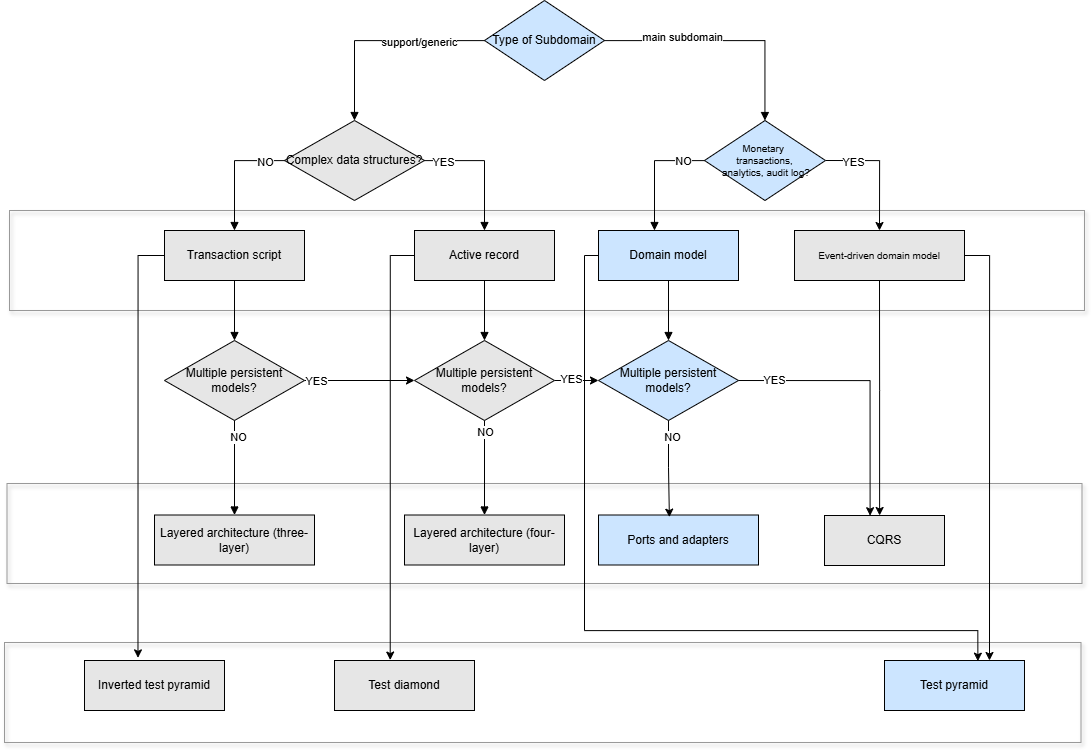

The diagram above was exported from draw.io. Its source (the exported page's mxGraphModel, read from the mxfile embedded in the PNG):
<mxGraphModel dx="2936" dy="991" grid="1" gridSize="10" guides="1" tooltips="1" connect="1" arrows="1" fold="1" page="1" pageScale="1" pageWidth="827" pageHeight="1169" math="0" shadow="0">
  <root>
    <mxCell id="WIyWlLk6GJQsqaUBKTNV-0" />
    <mxCell id="WIyWlLk6GJQsqaUBKTNV-1" parent="WIyWlLk6GJQsqaUBKTNV-0" />
    <mxCell id="6PE6ahszDHU0NhGpdCNn-98" value="" style="whiteSpace=wrap;html=1;fillColor=none;shadow=1;strokeColor=#999999;" vertex="1" parent="WIyWlLk6GJQsqaUBKTNV-1">
      <mxGeometry x="-180" y="662" width="1076.5" height="100" as="geometry" />
    </mxCell>
    <mxCell id="6PE6ahszDHU0NhGpdCNn-97" value="" style="whiteSpace=wrap;html=1;fillColor=none;shadow=1;strokeColor=#999999;" vertex="1" parent="WIyWlLk6GJQsqaUBKTNV-1">
      <mxGeometry x="-177.5" y="503" width="1075" height="100" as="geometry" />
    </mxCell>
    <mxCell id="6PE6ahszDHU0NhGpdCNn-96" value="" style="whiteSpace=wrap;html=1;fillColor=none;shadow=1;strokeColor=#999999;" vertex="1" parent="WIyWlLk6GJQsqaUBKTNV-1">
      <mxGeometry x="-175" y="230" width="1075" height="100" as="geometry" />
    </mxCell>
    <mxCell id="6PE6ahszDHU0NhGpdCNn-34" value="Type of Subdomain" style="rhombus;whiteSpace=wrap;html=1;strokeColor=#000000;fillColor=#CCE5FF;" vertex="1" parent="WIyWlLk6GJQsqaUBKTNV-1">
      <mxGeometry x="300" y="20" width="120" height="80" as="geometry" />
    </mxCell>
    <mxCell id="6PE6ahszDHU0NhGpdCNn-35" value="Complex data structures?" style="rhombus;whiteSpace=wrap;html=1;strokeColor=#000000;fillColor=#E6E6E6;" vertex="1" parent="WIyWlLk6GJQsqaUBKTNV-1">
      <mxGeometry x="100" y="140" width="140" height="80" as="geometry" />
    </mxCell>
    <mxCell id="6PE6ahszDHU0NhGpdCNn-36" value="Transaction script" style="rounded=0;whiteSpace=wrap;html=1;strokeColor=#000000;fillColor=#E6E6E6;" vertex="1" parent="WIyWlLk6GJQsqaUBKTNV-1">
      <mxGeometry x="-20" y="250" width="140" height="50" as="geometry" />
    </mxCell>
    <mxCell id="6PE6ahszDHU0NhGpdCNn-37" value="Active record" style="rounded=0;whiteSpace=wrap;html=1;strokeColor=#000000;fillColor=#E6E6E6;" vertex="1" parent="WIyWlLk6GJQsqaUBKTNV-1">
      <mxGeometry x="230" y="250" width="140" height="50" as="geometry" />
    </mxCell>
    <mxCell id="6PE6ahszDHU0NhGpdCNn-82" style="edgeStyle=orthogonalEdgeStyle;rounded=0;orthogonalLoop=1;jettySize=auto;html=1;exitX=1;exitY=0.5;exitDx=0;exitDy=0;entryX=0;entryY=0.5;entryDx=0;entryDy=0;" edge="1" parent="WIyWlLk6GJQsqaUBKTNV-1" source="6PE6ahszDHU0NhGpdCNn-38" target="6PE6ahszDHU0NhGpdCNn-39">
      <mxGeometry relative="1" as="geometry" />
    </mxCell>
    <mxCell id="6PE6ahszDHU0NhGpdCNn-84" value="YES" style="edgeLabel;html=1;align=center;verticalAlign=middle;resizable=0;points=[];" vertex="1" connectable="0" parent="6PE6ahszDHU0NhGpdCNn-82">
      <mxGeometry x="-0.7844" relative="1" as="geometry">
        <mxPoint as="offset" />
      </mxGeometry>
    </mxCell>
    <mxCell id="6PE6ahszDHU0NhGpdCNn-38" value="Multiple persistent models?" style="rhombus;whiteSpace=wrap;html=1;strokeColor=#000000;fillColor=#E6E6E6;" vertex="1" parent="WIyWlLk6GJQsqaUBKTNV-1">
      <mxGeometry x="-20" y="360" width="140" height="80" as="geometry" />
    </mxCell>
    <mxCell id="6PE6ahszDHU0NhGpdCNn-81" style="edgeStyle=orthogonalEdgeStyle;rounded=0;orthogonalLoop=1;jettySize=auto;html=1;exitX=1;exitY=0.5;exitDx=0;exitDy=0;" edge="1" parent="WIyWlLk6GJQsqaUBKTNV-1" source="6PE6ahszDHU0NhGpdCNn-39" target="6PE6ahszDHU0NhGpdCNn-47">
      <mxGeometry relative="1" as="geometry" />
    </mxCell>
    <mxCell id="6PE6ahszDHU0NhGpdCNn-83" value="YES" style="edgeLabel;html=1;align=center;verticalAlign=middle;resizable=0;points=[];" vertex="1" connectable="0" parent="6PE6ahszDHU0NhGpdCNn-81">
      <mxGeometry x="-0.2662" y="2" relative="1" as="geometry">
        <mxPoint as="offset" />
      </mxGeometry>
    </mxCell>
    <mxCell id="6PE6ahszDHU0NhGpdCNn-39" value="Multiple persistent models?" style="rhombus;whiteSpace=wrap;html=1;strokeColor=#000000;fillColor=#E6E6E6;" vertex="1" parent="WIyWlLk6GJQsqaUBKTNV-1">
      <mxGeometry x="230" y="360" width="140" height="80" as="geometry" />
    </mxCell>
    <mxCell id="6PE6ahszDHU0NhGpdCNn-40" value="Layered architecture (three-layer)" style="rounded=0;whiteSpace=wrap;html=1;strokeColor=#000000;fillColor=#E6E6E6;" vertex="1" parent="WIyWlLk6GJQsqaUBKTNV-1">
      <mxGeometry x="-30" y="534.5" width="160" height="50" as="geometry" />
    </mxCell>
    <mxCell id="6PE6ahszDHU0NhGpdCNn-41" value="Layered architecture (four-layer)" style="rounded=0;whiteSpace=wrap;html=1;strokeColor=#000000;fillColor=#E6E6E6;" vertex="1" parent="WIyWlLk6GJQsqaUBKTNV-1">
      <mxGeometry x="220" y="534.5" width="160" height="50" as="geometry" />
    </mxCell>
    <mxCell id="6PE6ahszDHU0NhGpdCNn-42" value="Inverted test pyramid" style="rounded=0;whiteSpace=wrap;html=1;strokeColor=#000000;fillColor=#E6E6E6;" vertex="1" parent="WIyWlLk6GJQsqaUBKTNV-1">
      <mxGeometry x="-100" y="680" width="140" height="50" as="geometry" />
    </mxCell>
    <mxCell id="6PE6ahszDHU0NhGpdCNn-43" value="Test diamond" style="rounded=0;whiteSpace=wrap;html=1;strokeColor=#000000;fillColor=#E6E6E6;" vertex="1" parent="WIyWlLk6GJQsqaUBKTNV-1">
      <mxGeometry x="150" y="680" width="140" height="50" as="geometry" />
    </mxCell>
    <mxCell id="6PE6ahszDHU0NhGpdCNn-74" style="edgeStyle=orthogonalEdgeStyle;rounded=0;orthogonalLoop=1;jettySize=auto;html=1;exitX=1;exitY=0.5;exitDx=0;exitDy=0;entryX=0.5;entryY=0;entryDx=0;entryDy=0;" edge="1" parent="WIyWlLk6GJQsqaUBKTNV-1" source="6PE6ahszDHU0NhGpdCNn-44" target="6PE6ahszDHU0NhGpdCNn-46">
      <mxGeometry relative="1" as="geometry" />
    </mxCell>
    <mxCell id="6PE6ahszDHU0NhGpdCNn-75" value="YES" style="edgeLabel;html=1;align=center;verticalAlign=middle;resizable=0;points=[];" vertex="1" connectable="0" parent="6PE6ahszDHU0NhGpdCNn-74">
      <mxGeometry x="-0.5806" y="-1" relative="1" as="geometry">
        <mxPoint as="offset" />
      </mxGeometry>
    </mxCell>
    <mxCell id="6PE6ahszDHU0NhGpdCNn-44" value="Monetary&amp;nbsp;&lt;div&gt;transactions,&lt;/div&gt;&lt;div&gt;&amp;nbsp;analytics, audit log?&lt;/div&gt;" style="rhombus;whiteSpace=wrap;html=1;strokeColor=#000000;fillColor=#CCE5FF;fontSize=10;" vertex="1" parent="WIyWlLk6GJQsqaUBKTNV-1">
      <mxGeometry x="520" y="140" width="121" height="80" as="geometry" />
    </mxCell>
    <mxCell id="6PE6ahszDHU0NhGpdCNn-45" value="Domain model" style="rounded=0;whiteSpace=wrap;html=1;strokeColor=#000000;fillColor=#CCE5FF;" vertex="1" parent="WIyWlLk6GJQsqaUBKTNV-1">
      <mxGeometry x="414" y="250" width="140" height="50" as="geometry" />
    </mxCell>
    <mxCell id="6PE6ahszDHU0NhGpdCNn-78" style="edgeStyle=orthogonalEdgeStyle;rounded=0;orthogonalLoop=1;jettySize=auto;html=1;exitX=0.5;exitY=1;exitDx=0;exitDy=0;" edge="1" parent="WIyWlLk6GJQsqaUBKTNV-1" source="6PE6ahszDHU0NhGpdCNn-46" target="6PE6ahszDHU0NhGpdCNn-49">
      <mxGeometry relative="1" as="geometry">
        <Array as="points">
          <mxPoint x="695" y="410" />
          <mxPoint x="695" y="410" />
        </Array>
      </mxGeometry>
    </mxCell>
    <mxCell id="6PE6ahszDHU0NhGpdCNn-93" style="edgeStyle=orthogonalEdgeStyle;rounded=0;orthogonalLoop=1;jettySize=auto;html=1;exitX=1;exitY=0.5;exitDx=0;exitDy=0;entryX=0.75;entryY=0;entryDx=0;entryDy=0;" edge="1" parent="WIyWlLk6GJQsqaUBKTNV-1" source="6PE6ahszDHU0NhGpdCNn-46" target="6PE6ahszDHU0NhGpdCNn-50">
      <mxGeometry relative="1" as="geometry" />
    </mxCell>
    <mxCell id="6PE6ahszDHU0NhGpdCNn-46" value="Event-driven domain model" style="rounded=0;whiteSpace=wrap;html=1;strokeColor=#000000;fillColor=#E6E6E6;fontSize=10;" vertex="1" parent="WIyWlLk6GJQsqaUBKTNV-1">
      <mxGeometry x="610" y="250" width="170" height="50" as="geometry" />
    </mxCell>
    <mxCell id="6PE6ahszDHU0NhGpdCNn-79" style="edgeStyle=orthogonalEdgeStyle;rounded=0;orthogonalLoop=1;jettySize=auto;html=1;exitX=1;exitY=0.5;exitDx=0;exitDy=0;entryX=0.38;entryY=0.004;entryDx=0;entryDy=0;entryPerimeter=0;" edge="1" parent="WIyWlLk6GJQsqaUBKTNV-1" target="6PE6ahszDHU0NhGpdCNn-49">
      <mxGeometry relative="1" as="geometry">
        <mxPoint x="540" y="400" as="sourcePoint" />
        <mxPoint x="686" y="440" as="targetPoint" />
        <Array as="points">
          <mxPoint x="686" y="400" />
        </Array>
      </mxGeometry>
    </mxCell>
    <mxCell id="6PE6ahszDHU0NhGpdCNn-80" value="YES" style="edgeLabel;html=1;align=center;verticalAlign=middle;resizable=0;points=[];" vertex="1" connectable="0" parent="6PE6ahszDHU0NhGpdCNn-79">
      <mxGeometry x="-0.6472" y="1" relative="1" as="geometry">
        <mxPoint as="offset" />
      </mxGeometry>
    </mxCell>
    <mxCell id="6PE6ahszDHU0NhGpdCNn-47" value="Multiple persistent models?" style="rhombus;whiteSpace=wrap;html=1;strokeColor=#000000;fillColor=#CCE5FF;" vertex="1" parent="WIyWlLk6GJQsqaUBKTNV-1">
      <mxGeometry x="414" y="360" width="140" height="80" as="geometry" />
    </mxCell>
    <mxCell id="6PE6ahszDHU0NhGpdCNn-48" value="Ports and adapters" style="rounded=0;whiteSpace=wrap;html=1;strokeColor=#000000;fillColor=#CCE5FF;" vertex="1" parent="WIyWlLk6GJQsqaUBKTNV-1">
      <mxGeometry x="414" y="534.5" width="160" height="50" as="geometry" />
    </mxCell>
    <mxCell id="6PE6ahszDHU0NhGpdCNn-49" value="CQRS" style="rounded=0;whiteSpace=wrap;html=1;strokeColor=#000000;fillColor=#E6E6E6;" vertex="1" parent="WIyWlLk6GJQsqaUBKTNV-1">
      <mxGeometry x="640" y="535" width="120" height="50" as="geometry" />
    </mxCell>
    <mxCell id="6PE6ahszDHU0NhGpdCNn-50" value="Test pyramid" style="rounded=0;whiteSpace=wrap;html=1;strokeColor=#000000;fillColor=#CCE5FF;" vertex="1" parent="WIyWlLk6GJQsqaUBKTNV-1">
      <mxGeometry x="700" y="680" width="140" height="50" as="geometry" />
    </mxCell>
    <mxCell id="6PE6ahszDHU0NhGpdCNn-51" style="edgeStyle=orthogonalEdgeStyle;rounded=0;orthogonalLoop=1;jettySize=auto;html=1;endArrow=block;" edge="1" parent="WIyWlLk6GJQsqaUBKTNV-1" source="6PE6ahszDHU0NhGpdCNn-34" target="6PE6ahszDHU0NhGpdCNn-35">
      <mxGeometry relative="1" as="geometry" />
    </mxCell>
    <mxCell id="6PE6ahszDHU0NhGpdCNn-69" value="support/generic" style="edgeLabel;html=1;align=center;verticalAlign=middle;resizable=0;points=[];" vertex="1" connectable="0" parent="6PE6ahszDHU0NhGpdCNn-51">
      <mxGeometry x="-0.3589" y="1" relative="1" as="geometry">
        <mxPoint as="offset" />
      </mxGeometry>
    </mxCell>
    <mxCell id="6PE6ahszDHU0NhGpdCNn-52" style="edgeStyle=orthogonalEdgeStyle;rounded=0;orthogonalLoop=1;jettySize=auto;html=1;endArrow=block;" edge="1" parent="WIyWlLk6GJQsqaUBKTNV-1" source="6PE6ahszDHU0NhGpdCNn-34" target="6PE6ahszDHU0NhGpdCNn-44">
      <mxGeometry relative="1" as="geometry" />
    </mxCell>
    <mxCell id="6PE6ahszDHU0NhGpdCNn-68" value="main subdomain" style="edgeLabel;html=1;align=center;verticalAlign=middle;resizable=0;points=[];" vertex="1" connectable="0" parent="6PE6ahszDHU0NhGpdCNn-52">
      <mxGeometry x="-0.3693" y="4" relative="1" as="geometry">
        <mxPoint x="1" as="offset" />
      </mxGeometry>
    </mxCell>
    <mxCell id="6PE6ahszDHU0NhGpdCNn-53" style="edgeStyle=orthogonalEdgeStyle;rounded=0;html=1;endArrow=block;" edge="1" parent="WIyWlLk6GJQsqaUBKTNV-1" source="6PE6ahszDHU0NhGpdCNn-35" target="6PE6ahszDHU0NhGpdCNn-36">
      <mxGeometry relative="1" as="geometry">
        <mxPoint x="80" y="180" as="targetPoint" />
        <Array as="points">
          <mxPoint x="50" y="180" />
        </Array>
      </mxGeometry>
    </mxCell>
    <mxCell id="6PE6ahszDHU0NhGpdCNn-72" value="NO" style="edgeLabel;html=1;align=center;verticalAlign=middle;resizable=0;points=[];" vertex="1" connectable="0" parent="6PE6ahszDHU0NhGpdCNn-53">
      <mxGeometry x="-0.6667" y="1" relative="1" as="geometry">
        <mxPoint as="offset" />
      </mxGeometry>
    </mxCell>
    <mxCell id="6PE6ahszDHU0NhGpdCNn-54" style="edgeStyle=orthogonalEdgeStyle;rounded=0;html=1;endArrow=block;" edge="1" parent="WIyWlLk6GJQsqaUBKTNV-1" source="6PE6ahszDHU0NhGpdCNn-35" target="6PE6ahszDHU0NhGpdCNn-37">
      <mxGeometry relative="1" as="geometry">
        <Array as="points">
          <mxPoint x="300" y="180" />
        </Array>
      </mxGeometry>
    </mxCell>
    <mxCell id="6PE6ahszDHU0NhGpdCNn-73" value="YES" style="edgeLabel;html=1;align=center;verticalAlign=middle;resizable=0;points=[];" vertex="1" connectable="0" parent="6PE6ahszDHU0NhGpdCNn-54">
      <mxGeometry x="-0.7231" y="-1" relative="1" as="geometry">
        <mxPoint as="offset" />
      </mxGeometry>
    </mxCell>
    <mxCell id="6PE6ahszDHU0NhGpdCNn-55" style="edgeStyle=orthogonalEdgeStyle;rounded=0;html=1;endArrow=block;" edge="1" parent="WIyWlLk6GJQsqaUBKTNV-1" source="6PE6ahszDHU0NhGpdCNn-36" target="6PE6ahszDHU0NhGpdCNn-38">
      <mxGeometry relative="1" as="geometry" />
    </mxCell>
    <mxCell id="6PE6ahszDHU0NhGpdCNn-56" style="edgeStyle=orthogonalEdgeStyle;rounded=0;html=1;endArrow=block;" edge="1" parent="WIyWlLk6GJQsqaUBKTNV-1" source="6PE6ahszDHU0NhGpdCNn-37" target="6PE6ahszDHU0NhGpdCNn-39">
      <mxGeometry relative="1" as="geometry" />
    </mxCell>
    <mxCell id="6PE6ahszDHU0NhGpdCNn-57" style="edgeStyle=orthogonalEdgeStyle;rounded=0;html=1;endArrow=block;" edge="1" parent="WIyWlLk6GJQsqaUBKTNV-1" source="6PE6ahszDHU0NhGpdCNn-38" target="6PE6ahszDHU0NhGpdCNn-40">
      <mxGeometry relative="1" as="geometry" />
    </mxCell>
    <mxCell id="6PE6ahszDHU0NhGpdCNn-85" value="NO" style="edgeLabel;html=1;align=center;verticalAlign=middle;resizable=0;points=[];" vertex="1" connectable="0" parent="6PE6ahszDHU0NhGpdCNn-57">
      <mxGeometry x="-0.6825" y="3" relative="1" as="geometry">
        <mxPoint as="offset" />
      </mxGeometry>
    </mxCell>
    <mxCell id="6PE6ahszDHU0NhGpdCNn-58" style="edgeStyle=orthogonalEdgeStyle;rounded=0;html=1;endArrow=block;" edge="1" parent="WIyWlLk6GJQsqaUBKTNV-1" source="6PE6ahszDHU0NhGpdCNn-39" target="6PE6ahszDHU0NhGpdCNn-41">
      <mxGeometry relative="1" as="geometry" />
    </mxCell>
    <mxCell id="6PE6ahszDHU0NhGpdCNn-86" value="NO" style="edgeLabel;html=1;align=center;verticalAlign=middle;resizable=0;points=[];" vertex="1" connectable="0" parent="6PE6ahszDHU0NhGpdCNn-58">
      <mxGeometry x="-0.7632" relative="1" as="geometry">
        <mxPoint as="offset" />
      </mxGeometry>
    </mxCell>
    <mxCell id="6PE6ahszDHU0NhGpdCNn-61" style="edgeStyle=orthogonalEdgeStyle;rounded=0;html=1;endArrow=block;" edge="1" parent="WIyWlLk6GJQsqaUBKTNV-1" source="6PE6ahszDHU0NhGpdCNn-44" target="6PE6ahszDHU0NhGpdCNn-45">
      <mxGeometry relative="1" as="geometry">
        <Array as="points">
          <mxPoint x="470" y="180" />
        </Array>
      </mxGeometry>
    </mxCell>
    <mxCell id="6PE6ahszDHU0NhGpdCNn-76" value="NO" style="edgeLabel;html=1;align=center;verticalAlign=middle;resizable=0;points=[];" vertex="1" connectable="0" parent="6PE6ahszDHU0NhGpdCNn-61">
      <mxGeometry x="-0.6167" relative="1" as="geometry">
        <mxPoint as="offset" />
      </mxGeometry>
    </mxCell>
    <mxCell id="6PE6ahszDHU0NhGpdCNn-63" style="edgeStyle=orthogonalEdgeStyle;rounded=0;html=1;endArrow=block;" edge="1" parent="WIyWlLk6GJQsqaUBKTNV-1" source="6PE6ahszDHU0NhGpdCNn-45" target="6PE6ahszDHU0NhGpdCNn-47">
      <mxGeometry relative="1" as="geometry" />
    </mxCell>
    <mxCell id="6PE6ahszDHU0NhGpdCNn-88" style="edgeStyle=orthogonalEdgeStyle;rounded=0;orthogonalLoop=1;jettySize=auto;html=1;exitX=0.5;exitY=1;exitDx=0;exitDy=0;entryX=0.443;entryY=0.043;entryDx=0;entryDy=0;entryPerimeter=0;" edge="1" parent="WIyWlLk6GJQsqaUBKTNV-1" source="6PE6ahszDHU0NhGpdCNn-47" target="6PE6ahszDHU0NhGpdCNn-48">
      <mxGeometry relative="1" as="geometry" />
    </mxCell>
    <mxCell id="6PE6ahszDHU0NhGpdCNn-89" value="NO" style="edgeLabel;html=1;align=center;verticalAlign=middle;resizable=0;points=[];" vertex="1" connectable="0" parent="6PE6ahszDHU0NhGpdCNn-88">
      <mxGeometry x="-0.6923" y="3" relative="1" as="geometry">
        <mxPoint as="offset" />
      </mxGeometry>
    </mxCell>
    <mxCell id="6PE6ahszDHU0NhGpdCNn-90" style="edgeStyle=orthogonalEdgeStyle;rounded=0;orthogonalLoop=1;jettySize=auto;html=1;exitX=0;exitY=0.5;exitDx=0;exitDy=0;entryX=0.382;entryY=-0.053;entryDx=0;entryDy=0;entryPerimeter=0;" edge="1" parent="WIyWlLk6GJQsqaUBKTNV-1" source="6PE6ahszDHU0NhGpdCNn-36" target="6PE6ahszDHU0NhGpdCNn-42">
      <mxGeometry relative="1" as="geometry" />
    </mxCell>
    <mxCell id="6PE6ahszDHU0NhGpdCNn-91" style="edgeStyle=orthogonalEdgeStyle;rounded=0;orthogonalLoop=1;jettySize=auto;html=1;exitX=0;exitY=0.5;exitDx=0;exitDy=0;entryX=0.398;entryY=-0.009;entryDx=0;entryDy=0;entryPerimeter=0;" edge="1" parent="WIyWlLk6GJQsqaUBKTNV-1" source="6PE6ahszDHU0NhGpdCNn-37" target="6PE6ahszDHU0NhGpdCNn-43">
      <mxGeometry relative="1" as="geometry" />
    </mxCell>
    <mxCell id="6PE6ahszDHU0NhGpdCNn-94" style="edgeStyle=orthogonalEdgeStyle;rounded=0;orthogonalLoop=1;jettySize=auto;html=1;exitX=0;exitY=0.5;exitDx=0;exitDy=0;entryX=0.667;entryY=0.013;entryDx=0;entryDy=0;entryPerimeter=0;" edge="1" parent="WIyWlLk6GJQsqaUBKTNV-1" source="6PE6ahszDHU0NhGpdCNn-45" target="6PE6ahszDHU0NhGpdCNn-50">
      <mxGeometry relative="1" as="geometry">
        <Array as="points">
          <mxPoint x="400" y="275" />
          <mxPoint x="400" y="650" />
          <mxPoint x="793" y="650" />
        </Array>
      </mxGeometry>
    </mxCell>
  </root>
</mxGraphModel>